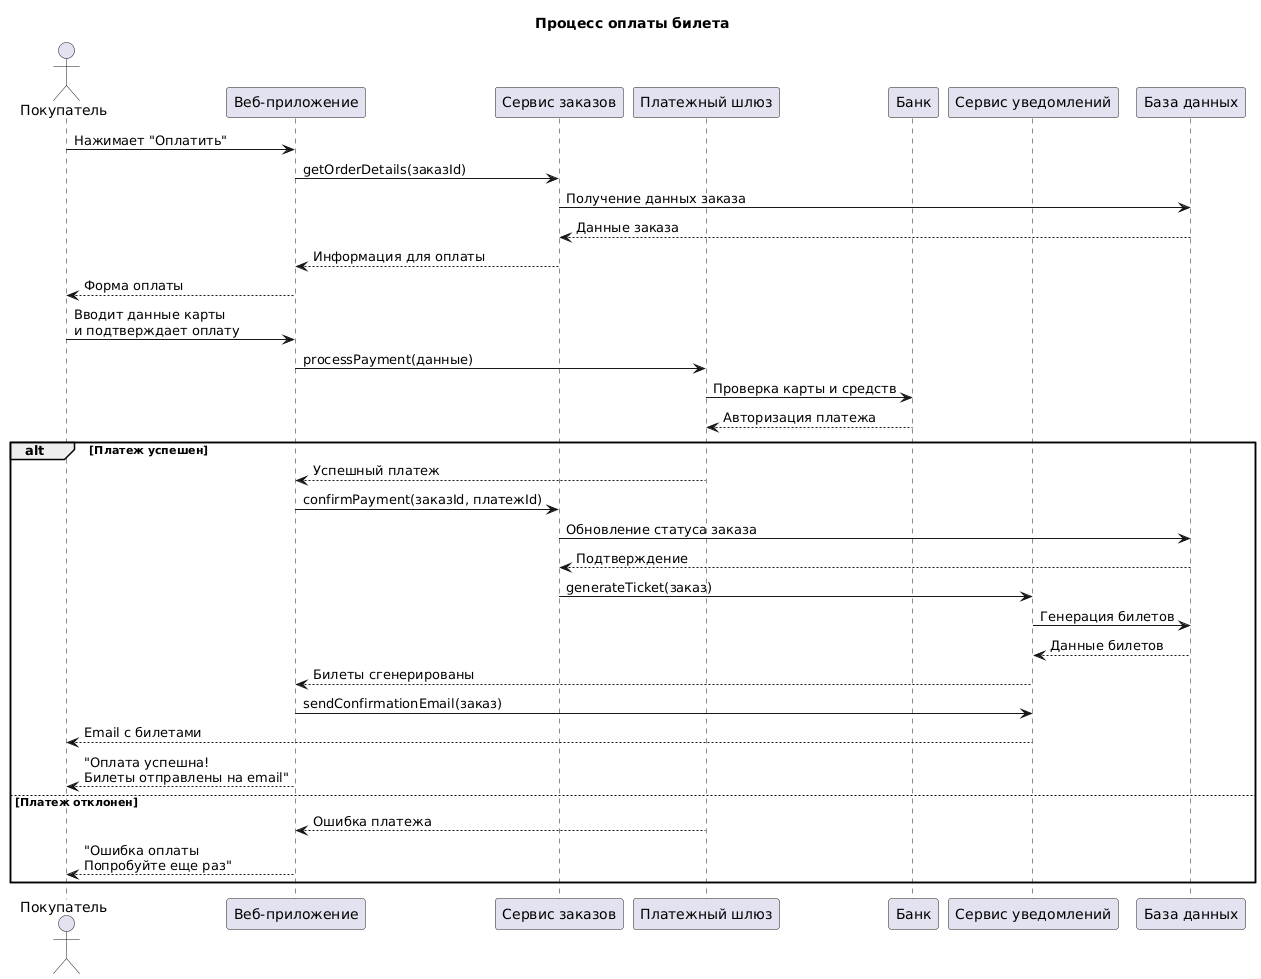

The diagram above was rendered by PlantUML. Its source (embedded in the PNG):
@startuml
title Процесс оплаты билета

actor Покупатель as Customer
participant "Веб-приложение" as App
participant "Сервис заказов" as OrderService
participant "Платежный шлюз" as PaymentGateway
participant "Банк" as Bank
participant "Сервис уведомлений" as NotificationService
participant "База данных" as DB

Customer -> App: Нажимает "Оплатить"
App -> OrderService: getOrderDetails(заказId)
OrderService -> DB: Получение данных заказа
DB --> OrderService: Данные заказа
OrderService --> App: Информация для оплаты
App --> Customer: Форма оплаты

Customer -> App: Вводит данные карты\nи подтверждает оплату
App -> PaymentGateway: processPayment(данные)
PaymentGateway -> Bank: Проверка карты и средств
Bank --> PaymentGateway: Авторизация платежа
alt Платеж успешен
  PaymentGateway --> App: Успешный платеж
  App -> OrderService: confirmPayment(заказId, платежId)
  OrderService -> DB: Обновление статуса заказа
  DB --> OrderService: Подтверждение
  OrderService -> NotificationService: generateTicket(заказ)
  NotificationService -> DB: Генерация билетов
  DB --> NotificationService: Данные билетов
  NotificationService --> App: Билеты сгенерированы
  App -> NotificationService: sendConfirmationEmail(заказ)
  NotificationService --> Customer: Email с билетами
  App --> Customer: "Оплата успешна!\nБилеты отправлены на email"
else Платеж отклонен
  PaymentGateway --> App: Ошибка платежа
  App --> Customer: "Ошибка оплаты\nПопробуйте еще раз"
end
@enduml